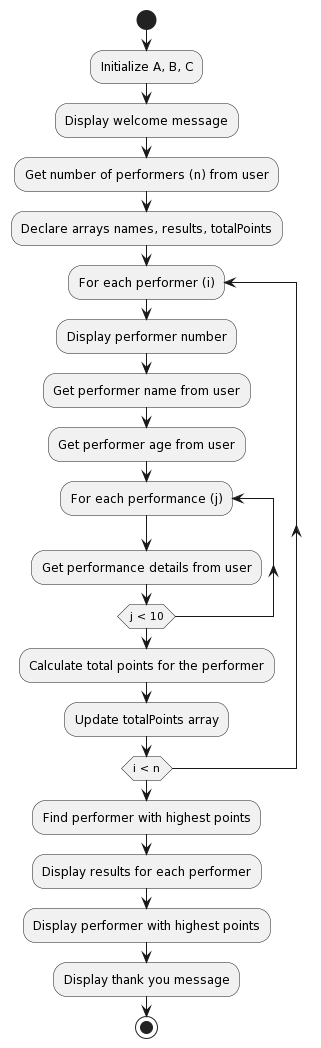

The diagram above was rendered by PlantUML. Its source (embedded in the PNG):
@startuml
start
:Initialize A, B, C;
:Display welcome message;
:Get number of performers (n) from user;
:Declare arrays names, results, totalPoints;

repeat :For each performer (i)
  :Display performer number;
  :Get performer name from user;
  :Get performer age from user;

  repeat :For each performance (j)
    :Get performance details from user;
  repeat while (j < 10)

  :Calculate total points for the performer;
  :Update totalPoints array;

repeat while (i < n)

:Find performer with highest points;
:Display results for each performer;
:Display performer with highest points;

:Display thank you message;

stop
@enduml